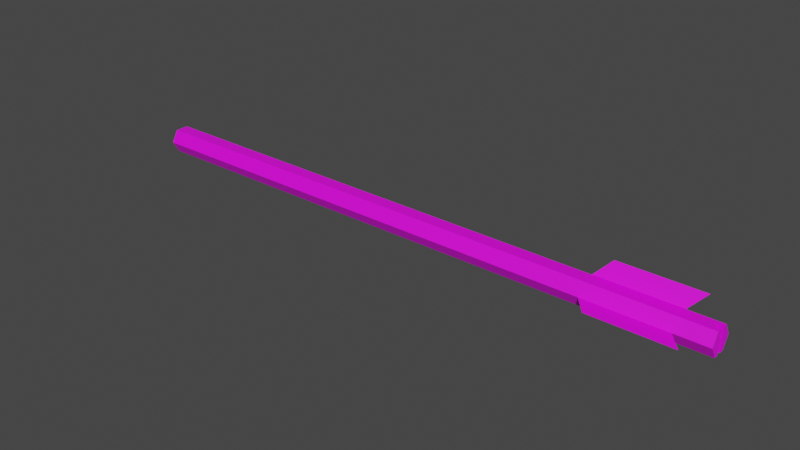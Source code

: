 # Source: arrow_shaft.blend  (saved by Blender 3.0.42; exported with 4.5.12 LTS)
import bpy
from mathutils import Matrix  # noqa: F401  (used for matrix-valued properties, if any)

bpy.ops.wm.read_factory_settings(use_empty=True)
scene = bpy.context.scene
scene.name = 'Scene'

# ---- collections
col_collection = bpy.data.collections.new('Collection'); scene.collection.children.link(col_collection)

# ---- images (referenced by path relative to the original .blend; pixels are not part of the script)
import os
ASSET_DIR = os.environ.get("B2B_ASSET_DIR", "")  # directory of the original .blend (textures are referenced by path, not embedded)
HERE = os.path.dirname(os.path.abspath(__file__))  # packed textures are extracted next to this script under _unpacked/

def load_image(name, relpath, width, height, colorspace="sRGB"):
    """Load a texture the original file referenced (path relative to the .blend, or extracted next to this script)."""
    p = next((c for c in (os.path.join(HERE, relpath), os.path.join(ASSET_DIR, relpath)) if relpath and os.path.exists(c)), "")
    if p:
        img = bpy.data.images.load(p, check_existing=True)
        img.name = name
    else:  # same state as the original file: an image datablock whose file is absent (Cycles renders it pink)
        img = bpy.data.images.new(name, width, height)
        img.source = "FILE"
        img.filepath = "//" + (relpath or name)
    img.colorspace_settings.name = colorspace
    return img
img_arrow_shaft = load_image('arrow shaft', 'arrow_shaft_texture.png', 1024, 1024, 'sRGB')

# ---- materials (node trees are filled in below, after node groups)
mat_material_001 = bpy.data.materials.new('Material.001')
mat_material_001.use_transparent_shadow = False

# ---- material node trees
mat_material_001.use_nodes = True; mat_material_001.node_tree.nodes.clear()
_N = mat_material_001.node_tree.nodes; _L = mat_material_001.node_tree.links
n0 = _N.new('ShaderNodeBsdfPrincipled'); n0.name = 'Principled BSDF'; n0.location = (10, 300)
n0.distribution = 'GGX'
n0.subsurface_method = 'RANDOM_WALK_SKIN'
n0.inputs[3].default_value = 1.45
n0.inputs[27].default_value = (0.0, 0.0, 0.0, 1.0)
n0.inputs[28].default_value = 1.0
n1 = _N.new('ShaderNodeOutputMaterial'); n1.name = 'Material Output'; n1.location = (300, 300)
n2 = _N.new('ShaderNodeTexImage'); n2.name = 'Image Texture'; n2.location = (-273, 234)
n2.image = img_arrow_shaft
_L.new(n0.outputs[0], n1.inputs[0])
_L.new(n2.outputs[0], n0.inputs[0])
n1.is_active_output = True

# ---- world
world_world = bpy.data.worlds.new('World'); scene.world = world_world
world_world.use_nodes = True; world_world.node_tree.nodes.clear()
_N = world_world.node_tree.nodes; _L = world_world.node_tree.links
n0 = _N.new('ShaderNodeOutputWorld'); n0.name = 'World Output'; n0.location = (300, 300)
n1 = _N.new('ShaderNodeBackground'); n1.name = 'Background'; n1.location = (10, 300)
n1.inputs[0].default_value = (0.05088, 0.05088, 0.05088, 1.0)
_L.new(n1.outputs[0], n0.inputs[0])
n0.is_active_output = True
world_world.color = (0.05088, 0.05088, 0.05088)
world_world.use_sun_shadow = False
world_world.sun_shadow_jitter_overblur = 0.0

# ---- meshes
me_cylinder = bpy.data.meshes.new('Cylinder')
me_cylinder.from_pydata([(0.0, 0.02, -0.45), (0.0, 0.02, 0.45), (0.01732, 0.01, -0.45), (0.01732, 0.01, 0.45), (0.01732, -0.01, -0.45), (0.01732, -0.01, 0.45), (-1.748e-09, -0.02, -0.45), (-1.748e-09, -0.02, 0.45), (-0.01732, -0.01, -0.45), (-0.01732, -0.01, 0.45), (-0.01732, 0.01, -0.45), (-0.01732, 0.01, 0.45), (0.01732, -0.01, 0.2793), (-0.01732, -0.01, 0.2793), (4.115e-09, 0.02, 0.2795), (0.01732, 0.01, 0.2795), (2.367e-09, -0.02, 0.2795), (-0.01732, 0.01, 0.2795), (4.799e-09, 0.02, 0.4011), (0.01732, 0.01, 0.4011), (0.01732, -0.01, 0.4011), (3.05e-09, -0.02, 0.4011), (-0.01732, -0.01, 0.4011), (-0.01732, 0.01, 0.4011), (0.03909, 0.02257, 0.3004), (7.353e-09, -0.04514, 0.3004), (-0.03909, 0.02257, 0.3004), (0.03909, 0.02257, 0.4219), (-2.639e-09, -0.04514, 0.4219), (-0.03909, 0.02257, 0.4219), (0.01732, -0.003333, 0.45), (0.01732, 0.003333, 0.45), (-0.01732, 0.003333, 0.45), (-0.01732, -0.003333, 0.45), (0.01732, -0.003333, 0.4421), (0.01732, 0.003333, 0.4421), (-0.01732, 0.003333, 0.4421), (-0.01732, -0.003333, 0.4421), (-0.01782, 0.009131, 0.4011), (-0.01782, 0.009131, 0.2795), (-0.03959, 0.0217, 0.4219), (-0.03959, 0.0217, 0.3004), (0.000889, -0.02, 0.4011), (0.000889, -0.02, 0.2795), (0.000889, -0.04514, 0.4219), (0.000889, -0.04514, 0.3004), (0.01694, 0.01066, 0.4011), (0.01694, 0.01066, 0.2795), (0.03871, 0.02323, 0.4219), (0.03871, 0.02323, 0.3004)], [], [(18, 1, 3, 19), (19, 3, 31, 35, 34, 30, 5, 20), (20, 5, 7, 21), (21, 7, 9, 22), (30, 33, 9, 7, 5), (22, 9, 33, 37, 36, 32, 11, 23), (23, 11, 1, 18), (0, 2, 4, 6, 8, 10), (10, 17, 14, 0), (8, 13, 17, 10), (6, 16, 13, 8), (4, 12, 16, 6), (2, 15, 12, 4), (0, 14, 15, 2), (17, 23, 18, 14), (13, 22, 23, 17), (16, 21, 22, 13), (12, 20, 21, 16), (15, 19, 20, 12), (14, 18, 19, 15), (23, 29, 40, 38), (16, 21, 42, 43), (27, 24, 49, 48), (3, 1, 11, 32, 31), (33, 30, 34, 37), (35, 36, 37, 34), (31, 32, 36, 35), (39, 38, 40, 41), (29, 26, 41, 40), (26, 17, 39, 41), (17, 23, 38, 39), (43, 42, 44, 45), (25, 16, 43, 45), (28, 25, 45, 44), (21, 28, 44, 42), (47, 46, 48, 49), (24, 15, 47, 49), (19, 27, 48, 46), (15, 19, 46, 47), (17, 26, 29, 23), (16, 25, 28, 21), (15, 24, 27, 19)])
_uv = me_cylinder.uv_layers.new(name='UVMap')
_uv.uv.foreach_set('vector', [0.02148, 0.9476, 0.02148, 0.9999, 8.389e-05, 0.9999, 8.391e-05, 0.9476, 0.1285, 0.9476, 0.1285, 0.9999, 0.1213, 0.9999, 0.1213, 0.9914, 0.1142, 0.9914, 0.1142, 0.9999, 0.1071, 0.9999, 0.1071, 0.9476, 0.1071, 0.9476, 0.1071, 0.9999, 0.08566, 0.9999, 0.08566, 0.9476, 0.08566, 0.9476, 0.08566, 0.9999, 0.06427, 0.9999, 0.06427, 0.9476, 0.1346, 0.04205, 0.1717, 0.04205, 0.1717, 0.04918, 0.1532, 0.05988, 0.1346, 0.04918, 0.06427, 0.9476, 0.06427, 0.9999, 0.05714, 0.9999, 0.05714, 0.9914, 0.05001, 0.9914, 0.05001, 0.9999, 0.04287, 0.9999, 0.04287, 0.9476, 0.04287, 0.9476, 0.04287, 0.9999, 0.02148, 0.9999, 0.02148, 0.9476, 0.03218, 0.01861, 0.04287, 8.262e-05, 0.06427, 8.265e-05, 0.07497, 0.01861, 0.06427, 0.03714, 0.04287, 0.03714, 0.04287, 0.03714, 0.04287, 0.8175, 0.02148, 0.8175, 0.02148, 0.03714, 0.06427, 0.03714, 0.06427, 0.8173, 0.04287, 0.8175, 0.04287, 0.03714, 0.08566, 0.03714, 0.08566, 0.8175, 0.06427, 0.8173, 0.06427, 0.03714, 0.1071, 0.03714, 0.1071, 0.8173, 0.08566, 0.8175, 0.08566, 0.03714, 0.1285, 0.03714, 0.1285, 0.8175, 0.1071, 0.8173, 0.1071, 0.03714, 0.02148, 0.03714, 0.02148, 0.8175, 8.395e-05, 0.8175, 8.262e-05, 0.03714, 0.04287, 0.8175, 0.04287, 0.9476, 0.02148, 0.9476, 0.02148, 0.8175, 0.06427, 0.8173, 0.06427, 0.9476, 0.04287, 0.9476, 0.04287, 0.8175, 0.08566, 0.8175, 0.08566, 0.9476, 0.06427, 0.9476, 0.06427, 0.8173, 0.1071, 0.8173, 0.1071, 0.9476, 0.08566, 0.9476, 0.08566, 0.8175, 0.1285, 0.8175, 0.1285, 0.9476, 0.1071, 0.9476, 0.1071, 0.8173, 0.02148, 0.8175, 0.02148, 0.9476, 8.391e-05, 0.9476, 8.395e-05, 0.8175, 0.1838, 0.714, 0.1843, 0.7859, 0.1821, 0.7859, 0.1816, 0.7141, 0.2121, 0.8636, 0.2121, 0.9478, 0.2106, 0.9478, 0.2106, 0.8636, 0.1821, 0.4127, 0.1821, 0.2889, 0.1843, 0.2889, 0.1843, 0.4127, 0.1346, 0.01078, 0.1532, 8.262e-05, 0.1717, 0.01078, 0.1717, 0.01791, 0.1346, 0.01791, 0.1717, 0.04205, 0.1346, 0.04205, 0.1346, 0.03355, 0.1717, 0.03355, 0.1346, 0.02642, 0.1717, 0.02642, 0.1717, 0.03355, 0.1346, 0.03355, 0.1346, 0.01791, 0.1717, 0.01791, 0.1717, 0.02642, 0.1346, 0.02642, 0.1559, 0.9341, 0.1559, 0.8077, 0.1821, 0.7859, 0.1821, 0.9124, 0.1843, 0.7859, 0.1843, 0.9124, 0.1821, 0.9124, 0.1821, 0.7859, 0.1843, 0.9124, 0.1848, 0.9842, 0.1826, 0.9842, 0.1821, 0.9124, 0.2122, 0.774, 0.2122, 0.8634, 0.2106, 0.8635, 0.2106, 0.774, 0.2573, 0.9295, 0.2573, 0.8036, 0.2833, 0.782, 0.2833, 0.9079, 0.2855, 0.9079, 0.2861, 0.9886, 0.2839, 0.9886, 0.2833, 0.9079, 0.2855, 0.782, 0.2855, 0.9079, 0.2833, 0.9079, 0.2833, 0.782, 0.285, 0.7013, 0.2855, 0.782, 0.2833, 0.782, 0.2828, 0.7013, 0.2099, 0.2677, 0.2099, 0.3914, 0.1843, 0.4127, 0.1843, 0.2889, 0.1821, 0.2889, 0.1814, 0.197, 0.1836, 0.197, 0.1843, 0.2889, 0.1828, 0.5046, 0.1821, 0.4127, 0.1843, 0.4127, 0.185, 0.5046, 0.1828, 0.6284, 0.1828, 0.5046, 0.185, 0.5046, 0.185, 0.6284, 0.2104, 0.9341, 0.1843, 0.9124, 0.1843, 0.7859, 0.2104, 0.8076, 0.3116, 0.9295, 0.2855, 0.9079, 0.2855, 0.782, 0.3116, 0.8036, 0.1565, 0.2677, 0.1821, 0.2889, 0.1821, 0.4127, 0.1565, 0.3914])
me_cylinder.materials.append(mat_material_001)
me_cylinder.use_remesh_fix_poles = True
me_cylinder.use_remesh_preserve_attributes = False
me_cylinder.update()

# ---- objects
ob_cylinder = bpy.data.objects.new('Cylinder', me_cylinder)

# ---- transforms, parenting, visibility, modifiers, constraints
ob_cylinder.location = (0.0, 0.0, 0.0)
ob_cylinder.rotation_euler = (0.0, 1.571, 0.0)

# ---- collection membership
col_collection.objects.link(ob_cylinder)

# ---- scene / render settings (as saved in the file)
scene.frame_start = 1; scene.frame_end = 250; scene.frame_set(1)
scene.render.engine = 'BLENDER_EEVEE_NEXT'
scene.cycles.sampling_pattern = 'TABULATED_SOBOL'
scene.cycles.use_light_tree = False
scene.view_settings.view_transform = 'Filmic'
bpy.context.view_layer.update()

# ---- added for rendering (the .blend has no active camera and no usable light): camera, sun
cam_auto = bpy.data.cameras.new('AutoCamera')
cam_auto.lens = 50.0
cam_auto.sensor_width = 36.0
cam_auto.clip_end = 1000.0
ob_auto_camera = bpy.data.objects.new('AutoCamera', cam_auto)
scene.collection.objects.link(ob_auto_camera)
ob_auto_camera.location = (0.838269, -1.01687, 0.670866)
ob_auto_camera.rotation_euler = (1.09748, -7.21219e-08, 0.694738)
scene.camera = ob_auto_camera
light_auto_sun = bpy.data.lights.new('AutoSun', 'SUN')
light_auto_sun.energy = 3.0
light_auto_sun.angle = 0.0523599
ob_auto_sun = bpy.data.objects.new('AutoSun', light_auto_sun)
scene.collection.objects.link(ob_auto_sun)
ob_auto_sun.rotation_euler = (0.872665, 0.174533, 0.523599)
bpy.context.view_layer.update()

